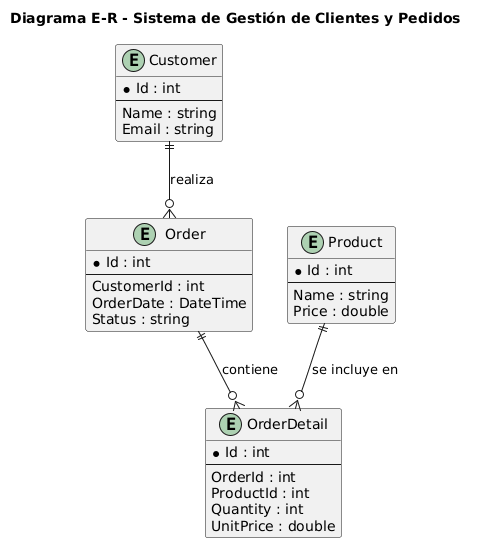

The diagram above was rendered by PlantUML. Its source (embedded in the PNG):
@startuml
title Diagrama E-R - Sistema de Gestión de Clientes y Pedidos

entity "Customer" as Customer {
  * Id : int
  --
  Name : string
  Email : string
}

entity "Order" as Order {
  * Id : int
  --
  CustomerId : int
  OrderDate : DateTime
  Status : string
}

entity "OrderDetail" as OrderDetail {
  * Id : int
  --
  OrderId : int
  ProductId : int
  Quantity : int
  UnitPrice : double
}

entity "Product" as Product {
  * Id : int
  --
  Name : string
  Price : double
}

Customer ||--o{ Order : "realiza"
Order ||--o{ OrderDetail : "contiene"
Product ||--o{ OrderDetail : "se incluye en"
@enduml